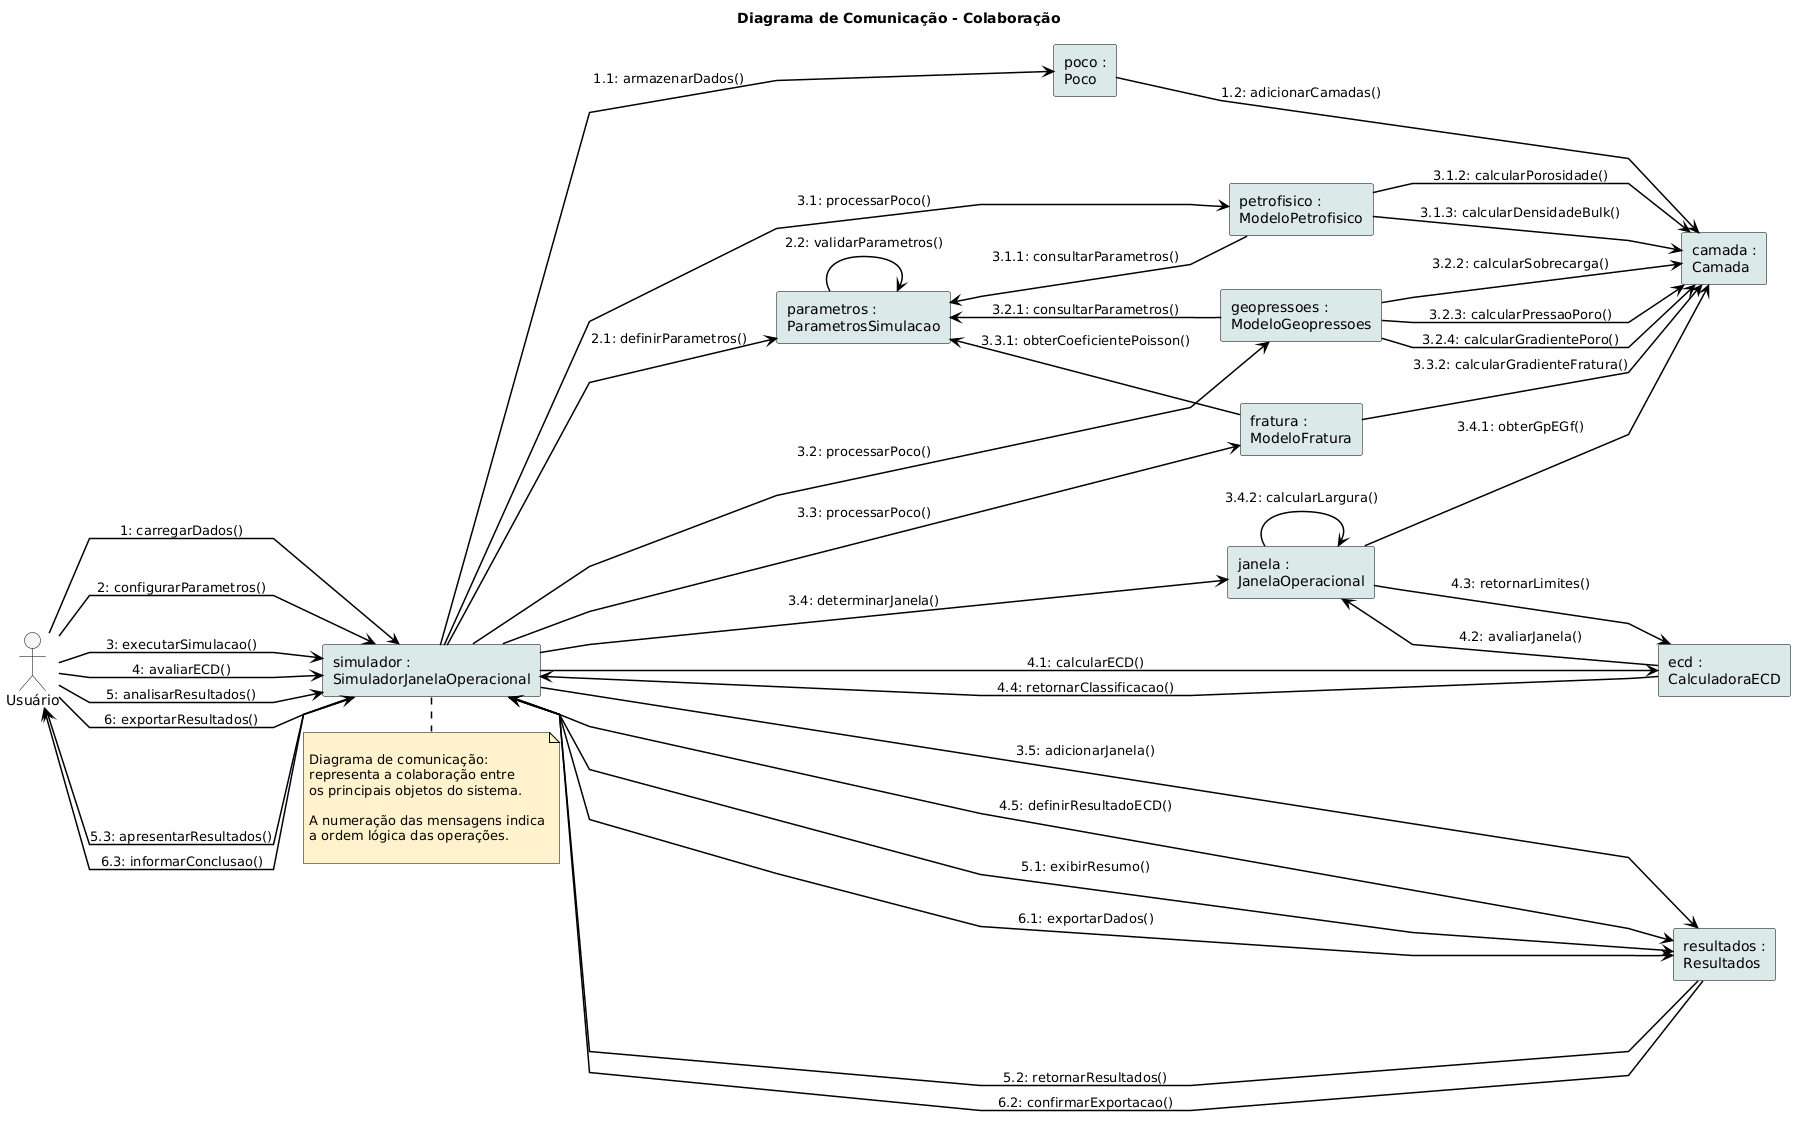

The diagram above was rendered by PlantUML. Its source (embedded in the PNG):
@startuml
title Diagrama de Comunicação - Colaboração

left to right direction

skinparam shadowing false
skinparam backgroundColor white
skinparam linetype polyline

skinparam rectangle {
    BackgroundColor #DCE9E9
    BorderColor Black
    FontColor Black
    FontSize 14
}

skinparam actor {
    BorderColor Black
    FontColor Black
}

skinparam note {
    BackgroundColor #FFF2CC
    BorderColor Black
    FontColor Black
    FontSize 13
}

skinparam ArrowColor Black
skinparam ArrowFontColor Black
skinparam ArrowThickness 1.5


' ==========================================================
' ATOR E OBJETOS
' ==========================================================

actor "Usuário" as Usuario

rectangle "simulador :\nSimuladorJanelaOperacional" as Simulador
rectangle "poco :\nPoco" as Poco
rectangle "camada :\nCamada" as Camada
rectangle "parametros :\nParametrosSimulacao" as Parametros

rectangle "petrofisico :\nModeloPetrofisico" as Petro
rectangle "geopressoes :\nModeloGeopressoes" as Geo
rectangle "fratura :\nModeloFratura" as Fratura

rectangle "janela :\nJanelaOperacional" as Janela
rectangle "ecd :\nCalculadoraECD" as ECD
rectangle "resultados :\nResultados" as Resultados


' ==========================================================
' ORGANIZAÇÃO VISUAL
' ==========================================================

Usuario -[hidden]right-> Simulador

Simulador -[hidden]right-> Poco
Poco -[hidden]right-> Camada

Parametros -[hidden]right-> Petro
Petro -[hidden]right-> Geo
Geo -[hidden]right-> Fratura

Fratura -[hidden]right-> Janela
Janela -[hidden]right-> ECD
ECD -[hidden]right-> Resultados


' ==========================================================
' 1 - CARREGAMENTO DOS DADOS
' ==========================================================

Usuario --> Simulador : 1: carregarDados()

Simulador --> Poco : 1.1: armazenarDados()

Poco --> Camada : 1.2: adicionarCamadas()


' ==========================================================
' 2 - CONFIGURAÇÃO
' ==========================================================

Usuario --> Simulador : 2: configurarParametros()

Simulador --> Parametros : 2.1: definirParametros()

Parametros --> Parametros : 2.2: validarParametros()


' ==========================================================
' 3 - SIMULAÇÃO
' ==========================================================

Usuario --> Simulador : 3: executarSimulacao()


' --- Petrofísica

Simulador --> Petro : 3.1: processarPoco()

Petro --> Parametros : 3.1.1: consultarParametros()

Petro --> Camada : 3.1.2: calcularPorosidade()

Petro --> Camada : 3.1.3: calcularDensidadeBulk()


' --- Geopressões

Simulador --> Geo : 3.2: processarPoco()

Geo --> Parametros : 3.2.1: consultarParametros()

Geo --> Camada : 3.2.2: calcularSobrecarga()

Geo --> Camada : 3.2.3: calcularPressaoPoro()

Geo --> Camada : 3.2.4: calcularGradientePoro()


' --- Fratura

Simulador --> Fratura : 3.3: processarPoco()

Fratura --> Parametros : 3.3.1: obterCoeficientePoisson()

Fratura --> Camada : 3.3.2: calcularGradienteFratura()


' --- Janela operacional

Simulador --> Janela : 3.4: determinarJanela()

Janela --> Camada : 3.4.1: obterGpEGf()

Janela --> Janela : 3.4.2: calcularLargura()

Simulador --> Resultados : 3.5: adicionarJanela()


' ==========================================================
' 4 - ANÁLISE DE ECD
' ==========================================================

Usuario --> Simulador : 4: avaliarECD()

Simulador --> ECD : 4.1: calcularECD()

ECD --> Janela : 4.2: avaliarJanela()

Janela --> ECD : 4.3: retornarLimites()

ECD --> Simulador : 4.4: retornarClassificacao()

Simulador --> Resultados : 4.5: definirResultadoECD()


' ==========================================================
' 5 - ANÁLISE DOS RESULTADOS
' ==========================================================

Usuario --> Simulador : 5: analisarResultados()

Simulador --> Resultados : 5.1: exibirResumo()

Resultados --> Simulador : 5.2: retornarResultados()

Simulador --> Usuario : 5.3: apresentarResultados()


' ==========================================================
' 6 - EXPORTAÇÃO
' ==========================================================

Usuario --> Simulador : 6: exportarResultados()

Simulador --> Resultados : 6.1: exportarDados()

Resultados --> Simulador : 6.2: confirmarExportacao()

Simulador --> Usuario : 6.3: informarConclusao()


' ==========================================================
' NOTA EXPLICATIVA
' ==========================================================

note bottom of Simulador

Diagrama de comunicação:
representa a colaboração entre
os principais objetos do sistema.

A numeração das mensagens indica
a ordem lógica das operações.

end note
@enduml